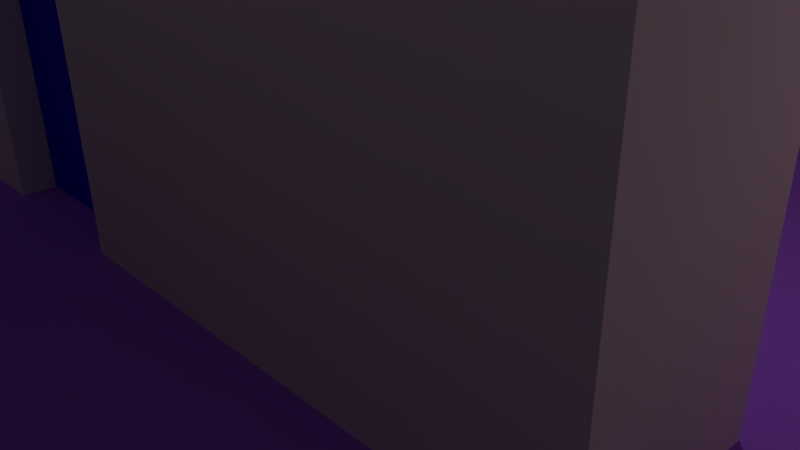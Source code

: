 # Source: wallTile13.blend  (saved by Blender 2.77.0; exported with 4.5.12 LTS)
import bpy
from mathutils import Matrix  # noqa: F401  (used for matrix-valued properties, if any)

bpy.ops.wm.read_factory_settings(use_empty=True)
scene = bpy.context.scene
scene.name = 'Scene'

# ---- collections
col_collection_1 = bpy.data.collections.new('Collection 1'); scene.collection.children.link(col_collection_1)

# ---- materials (node trees are filled in below, after node groups)
mat_floor = bpy.data.materials.new('Floor')
mat_floor.alpha_threshold = 0.0
mat_floor.use_transparent_shadow = False
mat_floor.diffuse_color = (0.3975, 0.1154, 0.8, 1.0)
mat_floor.roughness = 0.5
mat_floor.specular_intensity = 0.0
mat_wall = bpy.data.materials.new('Wall')
mat_wall.alpha_threshold = 0.0
mat_wall.use_transparent_shadow = False
mat_wall.diffuse_color = (0.8, 0.6628, 0.6628, 1.0)
mat_wall.roughness = 0.5
mat_wall.specular_intensity = 0.0
mat_door = bpy.data.materials.new('Door')
mat_door.alpha_threshold = 0.0
mat_door.use_transparent_shadow = False
mat_door.diffuse_color = (0.01136, 0.01633, 0.8, 1.0)
mat_door.roughness = 0.5
mat_door.specular_intensity = 0.0

# ---- material node trees

# ---- world
world_world = bpy.data.worlds.new('World'); scene.world = world_world
world_world.color = (0.05088, 0.05088, 0.05088)
world_world.use_sun_shadow = False
world_world.sun_shadow_jitter_overblur = 0.0
world_world.cycles.sampling_method = 'MANUAL'

# ---- cameras
cam_camera = bpy.data.cameras.new('Camera')
cam_camera.clip_end = 100.0
cam_camera.lens = 35.0
cam_camera.sensor_width = 32.0
cam_camera.sensor_height = 18.0
cam_camera.ortho_scale = 7.314
cam_camera.dof.focus_distance = 0.0
cam_camera.dof.aperture_fstop = 128.0

# ---- lights
light_lamp = bpy.data.lights.new('Lamp', 'POINT')
light_lamp.transmission_factor = 0.0
light_lamp.cutoff_distance = 30.0
light_lamp.energy = 100.0
light_lamp.shadow_buffer_clip_start = 1.001
light_lamp.shadow_soft_size = 0.1
light_lamp.shadow_maximum_resolution = 0.006
light_lamp.use_absolute_resolution = True

# ---- meshes
me_plane = bpy.data.meshes.new('Plane')
me_plane.from_pydata([(-1.0, -1.0, 0.0), (1.0, -1.0, 0.0), (-1.0, 1.0, 0.0), (1.0, 1.0, 0.0), (-1.0, 0.75, 0.0), (-1.0, 0.5, 0.0), (-1.0, 0.25, 0.0), (-1.0, 0.0, 0.0), (-1.0, -0.25, 0.0), (-1.0, -0.5, 0.0), (-1.0, -0.75, 0.0), (-0.75, -1.0, 0.0), (-0.5, -1.0, 0.0), (-0.25, -1.0, 0.0), (0.0, -1.0, 0.0), (0.25, -1.0, 0.0), (0.5, -1.0, 0.0), (0.75, -1.0, 0.0), (1.0, -0.75, 0.0), (1.0, -0.5, 0.0), (1.0, -0.25, 0.0), (1.0, 0.0, 0.0), (1.0, 0.25, 0.0), (1.0, 0.5, 0.0), (1.0, 0.75, 0.0), (0.75, 1.0, 0.0), (0.5, 1.0, 0.0), (0.25, 1.0, 0.0), (0.0, 1.0, 0.0), (-0.25, 1.0, 0.0), (-0.5, 1.0, 0.0), (-0.75, 1.0, 0.0), (-0.75, -0.75, 0.0), (-0.75, -0.5, 0.0), (-0.75, -0.25, 0.0), (-0.75, 0.0, 0.0), (-0.75, 0.25, 0.0), (-0.75, 0.5, 0.0), (-0.75, 0.75, 0.0), (-0.5, -0.75, 0.0), (-0.5, -0.5, 0.0), (-0.5, -0.25, 0.0), (-0.5, 0.0, 0.0), (-0.5, 0.25, 0.0), (-0.5, 0.5, 0.0), (-0.5, 0.75, 0.0), (-0.25, -0.75, 0.0), (-0.25, -0.5, 0.0), (-0.25, -0.25, 0.0), (-0.25, 0.0, 0.0), (-0.25, 0.25, 0.0), (-0.25, 0.5, 0.0), (-0.25, 0.75, 0.0), (0.0, -0.75, 0.0), (0.0, -0.5, 0.0), (0.0, -0.25, 0.0), (0.0, 0.0, 0.0), (0.0, 0.25, 0.0), (0.0, 0.5, 0.0), (0.0, 0.75, 0.0), (0.25, -0.75, 0.0), (0.25, -0.5, 0.0), (0.25, -0.25, 0.0), (0.25, 0.0, 0.0), (0.25, 0.25, 0.0), (0.25, 0.5, 0.0), (0.25, 0.75, 0.0), (0.5, -0.75, 0.0), (0.5, -0.5, 0.0), (0.5, -0.25, 0.0), (0.5, 0.0, 0.0), (0.5, 0.25, 0.0), (0.5, 0.5, 0.0), (0.5, 0.75, 0.0), (0.75, -0.75, 0.0), (0.75, -0.5, 0.0), (0.75, -0.25, 0.0), (0.75, 0.0, 0.0), (0.75, 0.25, 0.0), (0.75, 0.5, 0.0), (0.75, 0.75, 0.0), (-1.0, -0.75, 0.6), (-1.0, -1.0, 0.6), (0.75, -1.0, 0.6), (1.0, -1.0, 0.6), (1.0, 0.75, 0.6), (1.0, 1.0, 0.6), (-1.0, 0.0, 0.6), (-1.0, -0.25, 0.6), (-0.75, -1.0, 0.6), (-0.5, -1.0, 0.6), (-0.25, -1.0, 0.6), (0.0, -1.0, 0.6), (0.25, -1.0, 0.6), (0.5, -1.0, 0.6), (1.0, -0.75, 0.6), (1.0, -0.25, 0.6), (1.0, 0.0, 0.6), (1.0, 0.25, 0.6), (1.0, 0.5, 0.6), (0.75, 1.0, 0.6), (-0.75, -0.75, 0.6), (-0.75, -0.25, 0.6), (-0.75, 0.0, 0.6), (-0.5, -0.75, 0.6), (-0.5, -0.25, 0.6), (-0.5, 0.0, 0.6), (-0.25, -0.75, 0.6), (-0.25, -0.25, 0.6), (-0.25, 0.0, 0.6), (0.0, -0.75, 0.6), (0.0, -0.25, 0.6), (0.0, 0.0, 0.6), (0.25, -0.75, 0.6), (0.25, -0.25, 0.6), (0.25, 0.0, 0.6), (0.5, -0.75, 0.6), (0.5, -0.25, 0.6), (0.5, 0.0, 0.6), (0.75, 0.75, 0.6), (0.75, -0.75, 0.6), (0.75, -0.25, 0.6), (0.75, 0.0, 0.6), (0.75, 0.25, 0.6), (0.75, 0.5, 0.6), (0.75, -0.8, 0.0), (0.5, -0.8, 0.0), (0.75, -0.8, 0.6), (0.5, -0.8, 0.6), (-0.25, -0.8, 0.6), (-0.25, -0.8, 0.0), (-0.5, -0.8, 0.0), (-0.5, -0.8, 0.6), (-0.25, -0.2, 0.0), (-0.5, -0.2, 0.0), (-0.25, -0.2, 0.6), (-0.5, -0.2, 0.6)], [], [(49, 42, 106, 109), (4, 38, 31, 2), (38, 45, 30, 31), (45, 52, 29, 30), (52, 59, 28, 29), (59, 66, 27, 28), (66, 73, 26, 27), (73, 80, 25, 26), (0, 11, 89, 82), (10, 32, 33, 9), (9, 33, 34, 8), (55, 62, 114, 111), (7, 35, 36, 6), (6, 36, 37, 5), (5, 37, 38, 4), (23, 24, 85, 99), (32, 39, 40, 33), (33, 40, 41, 34), (35, 7, 87, 103), (35, 42, 43, 36), (36, 43, 44, 37), (37, 44, 45, 38), (41, 48, 133, 134), (39, 46, 47, 40), (40, 47, 48, 41), (22, 23, 99, 98), (42, 49, 50, 43), (43, 50, 51, 44), (44, 51, 52, 45), (8, 34, 102, 88), (46, 53, 54, 47), (47, 54, 55, 48), (116, 120, 127, 128), (49, 56, 57, 50), (50, 57, 58, 51), (51, 58, 59, 52), (60, 53, 110, 113), (53, 60, 61, 54), (54, 61, 62, 55), (21, 22, 98, 97), (56, 63, 64, 57), (57, 64, 65, 58), (58, 65, 66, 59), (46, 39, 131, 130), (60, 67, 68, 61), (61, 68, 69, 62), (7, 8, 88, 87), (63, 70, 71, 64), (64, 71, 72, 65), (65, 72, 73, 66), (20, 21, 97, 96), (67, 74, 75, 68), (68, 75, 76, 69), (32, 10, 81, 101), (70, 77, 78, 71), (71, 78, 79, 72), (72, 79, 80, 73), (80, 79, 124, 119), (74, 18, 19, 75), (75, 19, 20, 76), (79, 78, 123, 124), (70, 63, 115, 118), (76, 20, 96, 121), (56, 49, 109, 112), (119, 85, 86, 100), (82, 89, 101, 81), (88, 102, 103, 87), (89, 90, 104, 101), (102, 105, 106, 103), (90, 91, 107, 104), (105, 108, 109, 106), (91, 92, 110, 107), (108, 111, 112, 109), (92, 93, 113, 110), (111, 114, 115, 112), (93, 94, 116, 113), (114, 117, 118, 115), (94, 83, 120, 116), (117, 118, 122, 121), (83, 84, 95, 120), (121, 96, 97, 122), (122, 97, 98, 123), (123, 98, 99, 124), (124, 99, 85, 119), (134, 133, 135, 136), (3, 25, 100, 86), (63, 56, 112, 115), (11, 12, 90, 89), (105, 41, 134, 136), (25, 80, 119, 100), (12, 13, 91, 90), (10, 0, 82, 81), (13, 14, 92, 91), (17, 1, 84, 83), (39, 32, 101, 104), (14, 15, 93, 92), (53, 46, 107, 110), (24, 3, 86, 85), (67, 60, 113, 116), (15, 16, 94, 93), (18, 74, 120, 95), (34, 41, 105, 102), (16, 17, 83, 94), (48, 55, 111, 108), (42, 35, 103, 106), (62, 69, 117, 114), (78, 77, 122, 123), (1, 18, 95, 84), (125, 126, 128, 127), (120, 74, 125, 127), (74, 67, 126, 125), (67, 116, 128, 126), (130, 131, 132, 129), (107, 46, 130, 129), (39, 104, 132, 131), (104, 107, 129, 132), (108, 105, 136, 135), (48, 108, 135, 133), (69, 76, 77, 70), (76, 121, 122, 77), (70, 118, 117, 69)])
me_plane.polygons.foreach_set('material_index', [1, 0, 0, 0, 0, 0, 0, 0, 1, 0, 0, 1, 0, 0, 0, 1, 0, 0, 1, 0, 0, 0, 0, 0, 0, 1, 0, 0, 0, 1, 0, 0, 0, 0, 0, 0, 1, 0, 0, 1, 0, 0, 0, 0, 0, 0, 1, 0, 0, 0, 1, 0, 0, 1, 0, 0, 0, 1, 0, 0, 1, 1, 1, 1, 0, 0, 0, 0, 0, 0, 0, 0, 0, 0, 0, 0, 0, 0, 0, 0, 0, 0, 0, 0, 2, 1, 1, 1, 1, 1, 1, 1, 1, 1, 1, 1, 1, 1, 1, 1, 1, 1, 1, 1, 1, 1, 1, 1, 2, 1, 0, 1, 2, 1, 1, 0, 0, 1, 0, 1, 1])
_uv = me_plane.uv_layers.new(name='UVMap')
_uv.uv.foreach_set('vector', [0.7482, 0.02189, 0.8697, 0.02189, 0.8697, 0.9937, 0.7482, 0.9937, -2.25, 2.562, -1.562, 2.562, -1.562, 3.25, -2.25, 3.25, -1.562, 2.562, -0.875, 2.562, -0.875, 3.25, -1.562, 3.25, -0.875, 2.562, -0.1875, 2.562, -0.1875, 3.25, -0.875, 3.25, -0.1875, 2.562, 0.5, 2.562, 0.5, 3.25, -0.1875, 3.25, 0.5, 2.562, 1.188, 2.562, 1.188, 3.25, 0.5, 3.25, 1.188, 2.562, 1.875, 2.562, 1.875, 3.25, 1.188, 3.25, 1.875, 2.562, 2.562, 2.562, 2.562, 3.25, 1.875, 3.25, 1.113, 0.02189, 0.9912, 0.02189, 0.9912, 0.9937, 1.113, 0.9937, -2.25, -1.562, -1.562, -1.562, -1.562, -0.875, -2.25, -0.875, -2.25, -0.875, -1.562, -0.875, -1.562, -0.1875, -2.25, -0.1875, 0.6268, 0.02189, 0.5053, 0.02189, 0.5053, 0.9937, 0.6268, 0.9937, -2.25, 0.5, -1.562, 0.5, -1.562, 1.188, -2.25, 1.188, -2.25, 1.188, -1.562, 1.188, -1.562, 1.875, -2.25, 1.875, -2.25, 1.875, -1.562, 1.875, -1.562, 2.562, -2.25, 2.562, 0.3838, 0.02189, 0.2623, 0.02189, 0.2623, 0.9937, 0.3838, 0.9937, -1.562, -1.562, -0.875, -1.562, -0.875, -0.875, -1.562, -0.875, -1.562, -0.875, -0.875, -0.875, -0.875, -0.1875, -1.562, -0.1875, 0.9912, 0.02189, 1.113, 0.02189, 1.113, 0.9937, 0.9912, 0.9937, -1.562, 0.5, -0.875, 0.5, -0.875, 1.188, -1.562, 1.188, -1.562, 1.188, -0.875, 1.188, -0.875, 1.875, -1.562, 1.875, -1.562, 1.875, -0.875, 1.875, -0.875, 2.562, -1.562, 2.562, -0.875, -0.1875, -0.1875, -0.1875, -0.1875, -0.05, -0.875, -0.05, -0.875, -1.562, -0.1875, -1.562, -0.1875, -0.875, -0.875, -0.875, -0.875, -0.875, -0.1875, -0.875, -0.1875, -0.1875, -0.875, -0.1875, 0.5053, 0.02189, 0.3838, 0.02189, 0.3838, 0.9937, 0.5053, 0.9937, -0.875, 0.5, -0.1875, 0.5, -0.1875, 1.188, -0.875, 1.188, -0.875, 1.188, -0.1875, 1.188, -0.1875, 1.875, -0.875, 1.875, -0.875, 1.875, -0.1875, 1.875, -0.1875, 2.562, -0.875, 2.562, 1.113, 0.02189, 0.9912, 0.02189, 0.9912, 0.9937, 1.113, 0.9937, -0.1875, -1.562, 0.5, -1.562, 0.5, -0.875, -0.1875, -0.875, -0.1875, -0.875, 0.5, -0.875, 0.5, -0.1875, -0.1875, -0.1875, 1.875, -1.562, 2.562, -1.562, 2.562, -1.7, 1.875, -1.7, -0.1875, 0.5, 0.5, 0.5, 0.5, 1.188, -0.1875, 1.188, -0.1875, 1.188, 0.5, 1.188, 0.5, 1.875, -0.1875, 1.875, -0.1875, 1.875, 0.5, 1.875, 0.5, 2.562, -0.1875, 2.562, 0.5053, 0.02189, 0.6268, 0.02189, 0.6268, 0.9937, 0.5053, 0.9937, 0.5, -1.562, 1.188, -1.562, 1.188, -0.875, 0.5, -0.875, 0.5, -0.875, 1.188, -0.875, 1.188, -0.1875, 0.5, -0.1875, 0.6268, 0.02189, 0.5053, 0.02189, 0.5053, 0.9937, 0.6268, 0.9937, 0.5, 0.5, 1.188, 0.5, 1.188, 1.188, 0.5, 1.188, 0.5, 1.188, 1.188, 1.188, 1.188, 1.875, 0.5, 1.875, 0.5, 1.875, 1.188, 1.875, 1.188, 2.562, 0.5, 2.562, -0.1875, -1.562, -0.875, -1.562, -0.875, -1.7, -0.1875, -1.7, 1.188, -1.562, 1.875, -1.562, 1.875, -0.875, 1.188, -0.875, 1.188, -0.875, 1.875, -0.875, 1.875, -0.1875, 1.188, -0.1875, 0.6268, 0.02189, 0.7482, 0.02189, 0.7482, 0.9937, 0.6268, 0.9937, 1.188, 0.5, 1.875, 0.5, 1.875, 1.188, 1.188, 1.188, 1.188, 1.188, 1.875, 1.188, 1.875, 1.875, 1.188, 1.875, 1.188, 1.875, 1.875, 1.875, 1.875, 2.562, 1.188, 2.562, 0.7482, 0.02189, 0.6268, 0.02189, 0.6268, 0.9937, 0.7482, 0.9937, 1.875, -1.562, 2.562, -1.562, 2.562, -0.875, 1.875, -0.875, 1.875, -0.875, 2.562, -0.875, 2.562, -0.1875, 1.875, -0.1875, 0.9912, 0.02189, 1.113, 0.02189, 1.113, 0.9937, 0.9912, 0.9937, 1.875, 0.5, 2.562, 0.5, 2.562, 1.188, 1.875, 1.188, 1.875, 1.188, 2.562, 1.188, 2.562, 1.875, 1.875, 1.875, 1.875, 1.875, 2.562, 1.875, 2.562, 2.562, 1.875, 2.562, 0.2623, 0.02189, 0.3838, 0.02189, 0.3838, 0.9937, 0.2623, 0.9937, 2.562, -1.562, 3.25, -1.562, 3.25, -0.875, 2.562, -0.875, 2.562, -0.875, 3.25, -0.875, 3.25, -0.1875, 2.562, -0.1875, 0.3838, 0.02189, 0.5053, 0.02189, 0.5053, 0.9937, 0.3838, 0.9937, 0.3838, 0.02189, 0.5053, 0.02189, 0.5053, 0.9937, 0.3838, 0.9937, 0.2623, 0.02189, 0.1408, 0.02189, 0.1408, 0.9937, 0.2623, 0.9937, 0.6268, 0.02189, 0.7482, 0.02189, 0.7482, 0.9937, 0.6268, 0.9937, 2.562, 2.562, 3.25, 2.562, 3.25, 3.25, 2.562, 3.25, -2.25, -2.25, -1.562, -2.25, -1.562, -1.562, -2.25, -1.562, -2.25, -0.1875, -1.562, -0.1875, -1.562, 0.5, -2.25, 0.5, -1.562, -2.25, -0.875, -2.25, -0.875, -1.562, -1.562, -1.562, -1.562, -0.1875, -0.875, -0.1875, -0.875, 0.5, -1.562, 0.5, -0.875, -2.25, -0.1875, -2.25, -0.1875, -1.562, -0.875, -1.562, -0.875, -0.1875, -0.1875, -0.1875, -0.1875, 0.5, -0.875, 0.5, -0.1875, -2.25, 0.5, -2.25, 0.5, -1.562, -0.1875, -1.562, -0.1875, -0.1875, 0.5, -0.1875, 0.5, 0.5, -0.1875, 0.5, 0.5, -2.25, 1.188, -2.25, 1.188, -1.562, 0.5, -1.562, 0.5, -0.1875, 1.188, -0.1875, 1.188, 0.5, 0.5, 0.5, 1.188, -2.25, 1.875, -2.25, 1.875, -1.562, 1.188, -1.562, 1.188, -0.1875, 1.875, -0.1875, 1.875, 0.5, 1.188, 0.5, 1.875, -2.25, 2.562, -2.25, 2.562, -1.562, 1.875, -1.562, 1.875, -0.1875, 1.875, 0.5, 2.562, 0.5, 2.562, -0.1875, 2.562, -2.25, 3.25, -2.25, 3.25, -1.562, 2.562, -1.562, 2.562, -0.1875, 3.25, -0.1875, 3.25, 0.5, 2.562, 0.5, 2.562, 0.5, 3.25, 0.5, 3.25, 1.188, 2.562, 1.188, 2.562, 1.188, 3.25, 1.188, 3.25, 1.875, 2.562, 1.875, 2.562, 1.875, 3.25, 1.875, 3.25, 2.562, 2.562, 2.562, 0.0, 0.0, 0.0, 0.0, 0.0, 0.0, 0.0, 0.0, 1.113, 0.02189, 1.234, 0.02189, 1.234, 0.9937, 1.113, 0.9937, 0.5053, 0.02189, 0.6268, 0.02189, 0.6268, 0.9937, 0.5053, 0.9937, 0.9912, 0.02189, 0.8697, 0.02189, 0.8697, 0.9937, 0.9912, 0.9937, 0.7482, 0.9937, 0.7482, 0.02189, 0.7239, 0.02189, 0.7239, 0.9937, 1.113, 0.02189, 1.234, 0.02189, 1.234, 0.9937, 1.113, 0.9937, 0.8697, 0.02189, 0.7482, 0.02189, 0.7482, 0.9937, 0.8697, 0.9937, 0.9912, 0.02189, 1.113, 0.02189, 1.113, 0.9937, 0.9912, 0.9937, 0.7482, 0.02189, 0.6268, 0.02189, 0.6268, 0.9937, 0.7482, 0.9937, 0.2623, 0.02189, 0.1408, 0.02189, 0.1408, 0.9937, 0.2623, 0.9937, 0.8697, 0.02189, 0.9912, 0.02189, 0.9912, 0.9937, 0.8697, 0.9937, 0.6268, 0.02189, 0.5053, 0.02189, 0.5053, 0.9937, 0.6268, 0.9937, 0.6268, 0.02189, 0.7482, 0.02189, 0.7482, 0.9937, 0.6268, 0.9937, 0.2623, 0.02189, 0.1408, 0.02189, 0.1408, 0.9937, 0.2623, 0.9937, 0.3838, 0.02189, 0.5053, 0.02189, 0.5053, 0.9937, 0.3838, 0.9937, 0.5053, 0.02189, 0.3838, 0.02189, 0.3838, 0.9937, 0.5053, 0.9937, 1.113, 0.02189, 1.234, 0.02189, 1.234, 0.9937, 1.113, 0.9937, 0.9912, 0.02189, 0.8697, 0.02189, 0.8697, 0.9937, 0.9912, 0.9937, 0.3838, 0.02189, 0.2623, 0.02189, 0.2623, 0.9937, 0.3838, 0.9937, 0.7482, 0.02189, 0.6268, 0.02189, 0.6268, 0.9937, 0.7482, 0.9937, 0.8697, 0.02189, 0.9912, 0.02189, 0.9912, 0.9937, 0.8697, 0.9937, 0.5053, 0.02189, 0.3838, 0.02189, 0.3838, 0.9937, 0.5053, 0.9937, 0.5053, 0.02189, 0.6268, 0.02189, 0.6268, 0.9937, 0.5053, 0.9937, 1.113, 0.02189, 0.9912, 0.02189, 0.9912, 0.9937, 1.113, 0.9937, 0.0, 0.0, 0.0, 0.0, 0.0, 0.0, 0.0, 0.0, 0.9912, 0.9937, 0.9912, 0.02189, 1.015, 0.02189, 1.015, 0.9937, 2.562, -1.562, 1.875, -1.562, 1.875, -1.7, 2.562, -1.7, 0.9912, 0.02189, 0.9912, 0.9937, 1.015, 0.9937, 1.015, 0.02189, 0.0, 0.0, 0.0, 0.0, 0.0, 0.0, 0.0, 0.0, 0.9912, 0.9937, 0.9912, 0.02189, 1.015, 0.02189, 1.015, 0.9937, 0.9912, 0.02189, 0.9912, 0.9937, 1.015, 0.9937, 1.015, 0.02189, -0.875, -1.562, -0.1875, -1.562, -0.1875, -1.7, -0.875, -1.7, -0.1875, -0.1875, -0.875, -0.1875, -0.875, -0.05, -0.1875, -0.05, 0.7482, 0.02189, 0.7482, 0.9937, 0.7239, 0.9937, 0.7239, 0.02189, 1.875, -0.1875, 2.562, -0.1875, 2.562, 0.5, 1.875, 0.5, 0.7482, 0.02189, 0.7482, 0.9937, 0.6268, 0.9937, 0.6268, 0.02189, 0.6268, 0.02189, 0.6268, 0.9937, 0.7482, 0.9937, 0.7482, 0.02189])
me_plane.materials.append(mat_floor)
me_plane.materials.append(mat_wall)
me_plane.materials.append(mat_door)
me_plane.use_remesh_preserve_volume = False
me_plane.use_remesh_preserve_attributes = False
me_plane.use_mirror_vertex_groups = False
me_plane.update()

# ---- objects
ob_plane = bpy.data.objects.new('Plane', me_plane)
ob_lamp = bpy.data.objects.new('Lamp', light_lamp)
ob_camera = bpy.data.objects.new('Camera', cam_camera)

# ---- transforms, parenting, visibility, modifiers, constraints
ob_plane.location = (0.0, 0.0, 0.0)
ob_plane.scale = (10.0, 10.0, 10.0)
ob_plane.lineart.crease_threshold = 0.0
ob_lamp.location = (4.076, 1.005, 5.904)
ob_lamp.rotation_euler = (0.6503, 0.05522, 1.866)
ob_lamp.lock_rotations_4d = False
ob_lamp.empty_display_type = 'ARROWS'
ob_lamp.color = (0.0, 0.0, 0.0, 0.0)
ob_lamp.lineart.crease_threshold = 0.0
ob_camera.location = (7.481, -6.508, 5.344)
ob_camera.rotation_euler = (1.109, 0.01082, 0.8149)
ob_camera.lock_rotations_4d = False
ob_camera.empty_display_type = 'ARROWS'
ob_camera.color = (0.0, 0.0, 0.0, 0.0)
ob_camera.display_type = 'WIRE'
ob_camera.lineart.crease_threshold = 0.0

# ---- collection membership
col_collection_1.objects.link(ob_plane)
col_collection_1.objects.link(ob_lamp)
col_collection_1.objects.link(ob_camera)

# ---- scene / render settings (as saved in the file)
scene.camera = ob_camera
scene.frame_start = 1; scene.frame_end = 250; scene.frame_set(1)
scene.render.engine = 'BLENDER_EEVEE_NEXT'
scene.render.resolution_percentage = 50
scene.render.dither_intensity = 0.0
scene.cycles.use_denoising = False
scene.cycles.samples = 128
scene.cycles.sampling_pattern = 'TABULATED_SOBOL'
scene.cycles.light_sampling_threshold = 0.0
scene.cycles.use_adaptive_sampling = False
scene.cycles.use_light_tree = False
scene.cycles.blur_glossy = 0.0
scene.cycles.sample_clamp_indirect = 0.0
scene.view_settings.view_transform = 'Standard'
bpy.context.view_layer.update()
